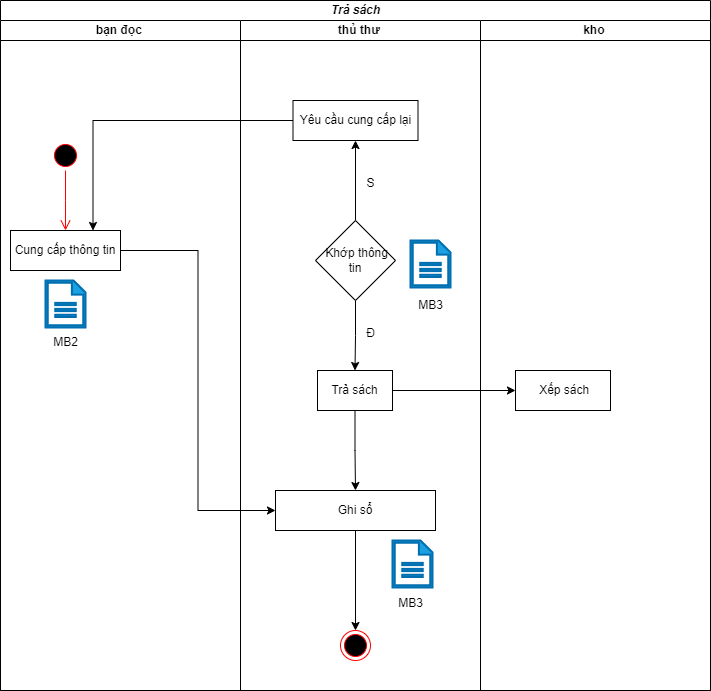

The diagram above was exported from draw.io. Its source (the exported page's mxGraphModel, read from the mxfile embedded in the PNG):
<mxGraphModel dx="794" dy="519" grid="1" gridSize="10" guides="1" tooltips="1" connect="1" arrows="1" fold="1" page="1" pageScale="1" pageWidth="1169" pageHeight="1654" math="0" shadow="0">
  <root>
    <mxCell id="0" />
    <mxCell id="1" parent="0" />
    <mxCell id="NblzOZ3ER7M2Twc_QvPm-1" value="&lt;b&gt;&lt;i&gt;Trả sách&lt;/i&gt;&lt;/b&gt;" style="swimlane;childLayout=stackLayout;resizeParent=1;resizeParentMax=0;startSize=20;html=1;" parent="1" vertex="1">
      <mxGeometry x="230" y="30" width="710" height="690" as="geometry" />
    </mxCell>
    <mxCell id="NblzOZ3ER7M2Twc_QvPm-2" value="&lt;b&gt;bạn đọc&amp;nbsp;&lt;/b&gt;" style="swimlane;startSize=20;html=1;" parent="NblzOZ3ER7M2Twc_QvPm-1" vertex="1">
      <mxGeometry y="20" width="240" height="670" as="geometry" />
    </mxCell>
    <mxCell id="9yFJpqpaxrAqSer3Id6p-1" value="Cung cấp thông tin" style="rounded=0;whiteSpace=wrap;html=1;" parent="NblzOZ3ER7M2Twc_QvPm-2" vertex="1">
      <mxGeometry x="10" y="210" width="110" height="40" as="geometry" />
    </mxCell>
    <mxCell id="_pneVw_xt8Mf0CCcgi-D-1" value="" style="ellipse;html=1;shape=startState;fillColor=#000000;strokeColor=#ff0000;" parent="NblzOZ3ER7M2Twc_QvPm-2" vertex="1">
      <mxGeometry x="50" y="120" width="30" height="30" as="geometry" />
    </mxCell>
    <mxCell id="_pneVw_xt8Mf0CCcgi-D-2" value="" style="edgeStyle=orthogonalEdgeStyle;html=1;verticalAlign=bottom;endArrow=open;endSize=8;strokeColor=#ff0000;rounded=0;" parent="NblzOZ3ER7M2Twc_QvPm-2" source="_pneVw_xt8Mf0CCcgi-D-1" edge="1">
      <mxGeometry relative="1" as="geometry">
        <mxPoint x="65" y="210" as="targetPoint" />
      </mxGeometry>
    </mxCell>
    <mxCell id="gdQBn0Ycbjr4C6XO7toh-1" value="" style="sketch=0;pointerEvents=1;shadow=0;html=1;strokeColor=#006EAF;fillColor=#1ba1e2;labelPosition=center;verticalLabelPosition=bottom;verticalAlign=top;outlineConnect=0;align=center;shape=mxgraph.office.concepts.document;fontColor=#ffffff;strokeWidth=2;" parent="NblzOZ3ER7M2Twc_QvPm-2" vertex="1">
      <mxGeometry x="45" y="260" width="40" height="47" as="geometry" />
    </mxCell>
    <mxCell id="gdQBn0Ycbjr4C6XO7toh-6" value="MB2" style="text;html=1;align=center;verticalAlign=middle;resizable=0;points=[];autosize=1;strokeColor=none;fillColor=none;" parent="NblzOZ3ER7M2Twc_QvPm-2" vertex="1">
      <mxGeometry x="40" y="307" width="50" height="30" as="geometry" />
    </mxCell>
    <mxCell id="NblzOZ3ER7M2Twc_QvPm-3" value="&lt;b&gt;thủ thư&amp;nbsp;&lt;/b&gt;" style="swimlane;startSize=20;html=1;" parent="NblzOZ3ER7M2Twc_QvPm-1" vertex="1">
      <mxGeometry x="240" y="20" width="240" height="670" as="geometry" />
    </mxCell>
    <mxCell id="jiArq-xyZEUqGHE181I6-1" style="edgeStyle=orthogonalEdgeStyle;rounded=0;orthogonalLoop=1;jettySize=auto;html=1;entryX=0.5;entryY=1;entryDx=0;entryDy=0;" parent="NblzOZ3ER7M2Twc_QvPm-3" source="xlH4DxECgsNi6H7ECblk-1" target="xlH4DxECgsNi6H7ECblk-2" edge="1">
      <mxGeometry relative="1" as="geometry" />
    </mxCell>
    <mxCell id="jiArq-xyZEUqGHE181I6-2" style="edgeStyle=orthogonalEdgeStyle;rounded=0;orthogonalLoop=1;jettySize=auto;html=1;entryX=0.5;entryY=0;entryDx=0;entryDy=0;" parent="NblzOZ3ER7M2Twc_QvPm-3" source="xlH4DxECgsNi6H7ECblk-1" target="xlH4DxECgsNi6H7ECblk-3" edge="1">
      <mxGeometry relative="1" as="geometry" />
    </mxCell>
    <mxCell id="xlH4DxECgsNi6H7ECblk-1" value="&amp;nbsp;Khớp thông tin" style="rhombus;whiteSpace=wrap;html=1;" parent="NblzOZ3ER7M2Twc_QvPm-3" vertex="1">
      <mxGeometry x="75" y="200" width="80" height="80" as="geometry" />
    </mxCell>
    <mxCell id="xlH4DxECgsNi6H7ECblk-2" value="Yêu cầu cung cấp lại" style="rounded=0;whiteSpace=wrap;html=1;" parent="NblzOZ3ER7M2Twc_QvPm-3" vertex="1">
      <mxGeometry x="52.5" y="80" width="125" height="40" as="geometry" />
    </mxCell>
    <mxCell id="jiArq-xyZEUqGHE181I6-5" style="edgeStyle=orthogonalEdgeStyle;rounded=0;orthogonalLoop=1;jettySize=auto;html=1;entryX=0.5;entryY=0;entryDx=0;entryDy=0;" parent="NblzOZ3ER7M2Twc_QvPm-3" source="xlH4DxECgsNi6H7ECblk-3" target="xlH4DxECgsNi6H7ECblk-5" edge="1">
      <mxGeometry relative="1" as="geometry" />
    </mxCell>
    <mxCell id="xlH4DxECgsNi6H7ECblk-3" value="Trả sách" style="rounded=0;whiteSpace=wrap;html=1;" parent="NblzOZ3ER7M2Twc_QvPm-3" vertex="1">
      <mxGeometry x="77" y="350" width="75" height="40" as="geometry" />
    </mxCell>
    <mxCell id="jiArq-xyZEUqGHE181I6-6" style="edgeStyle=orthogonalEdgeStyle;rounded=0;orthogonalLoop=1;jettySize=auto;html=1;entryX=0.5;entryY=0;entryDx=0;entryDy=0;" parent="NblzOZ3ER7M2Twc_QvPm-3" source="xlH4DxECgsNi6H7ECblk-5" target="KMU7OplMvfchBsgCVjrq-1" edge="1">
      <mxGeometry relative="1" as="geometry" />
    </mxCell>
    <mxCell id="xlH4DxECgsNi6H7ECblk-5" value="Ghi sổ" style="rounded=0;whiteSpace=wrap;html=1;" parent="NblzOZ3ER7M2Twc_QvPm-3" vertex="1">
      <mxGeometry x="35" y="470" width="160" height="40" as="geometry" />
    </mxCell>
    <mxCell id="KMU7OplMvfchBsgCVjrq-1" value="" style="ellipse;html=1;shape=endState;fillColor=#000000;strokeColor=#ff0000;" parent="NblzOZ3ER7M2Twc_QvPm-3" vertex="1">
      <mxGeometry x="100" y="610" width="30" height="30" as="geometry" />
    </mxCell>
    <mxCell id="gdQBn0Ycbjr4C6XO7toh-2" value="" style="sketch=0;pointerEvents=1;shadow=0;html=1;strokeColor=#006EAF;fillColor=#1ba1e2;labelPosition=center;verticalLabelPosition=bottom;verticalAlign=top;outlineConnect=0;align=center;shape=mxgraph.office.concepts.document;fontColor=#ffffff;strokeWidth=2;" parent="NblzOZ3ER7M2Twc_QvPm-3" vertex="1">
      <mxGeometry x="152" y="520" width="40" height="47" as="geometry" />
    </mxCell>
    <mxCell id="gdQBn0Ycbjr4C6XO7toh-4" value="MB3" style="text;html=1;align=center;verticalAlign=middle;resizable=0;points=[];autosize=1;strokeColor=none;fillColor=none;" parent="NblzOZ3ER7M2Twc_QvPm-3" vertex="1">
      <mxGeometry x="165" y="270" width="50" height="30" as="geometry" />
    </mxCell>
    <mxCell id="NblzOZ3ER7M2Twc_QvPm-4" value="&lt;b&gt;kho&amp;nbsp;&lt;/b&gt;" style="swimlane;startSize=20;html=1;" parent="NblzOZ3ER7M2Twc_QvPm-1" vertex="1">
      <mxGeometry x="480" y="20" width="230" height="670" as="geometry" />
    </mxCell>
    <mxCell id="xlH4DxECgsNi6H7ECblk-4" value="&amp;nbsp;Xếp sách" style="rounded=0;whiteSpace=wrap;html=1;" parent="NblzOZ3ER7M2Twc_QvPm-4" vertex="1">
      <mxGeometry x="35" y="350" width="95" height="40" as="geometry" />
    </mxCell>
    <mxCell id="jiArq-xyZEUqGHE181I6-4" style="edgeStyle=orthogonalEdgeStyle;rounded=0;orthogonalLoop=1;jettySize=auto;html=1;entryX=0;entryY=0.5;entryDx=0;entryDy=0;" parent="NblzOZ3ER7M2Twc_QvPm-1" source="xlH4DxECgsNi6H7ECblk-3" target="xlH4DxECgsNi6H7ECblk-4" edge="1">
      <mxGeometry relative="1" as="geometry" />
    </mxCell>
    <mxCell id="jiArq-xyZEUqGHE181I6-7" style="edgeStyle=orthogonalEdgeStyle;rounded=0;orthogonalLoop=1;jettySize=auto;html=1;entryX=0;entryY=0.5;entryDx=0;entryDy=0;" parent="NblzOZ3ER7M2Twc_QvPm-1" source="9yFJpqpaxrAqSer3Id6p-1" target="xlH4DxECgsNi6H7ECblk-5" edge="1">
      <mxGeometry relative="1" as="geometry" />
    </mxCell>
    <mxCell id="jiArq-xyZEUqGHE181I6-8" style="edgeStyle=orthogonalEdgeStyle;rounded=0;orthogonalLoop=1;jettySize=auto;html=1;entryX=0.75;entryY=0;entryDx=0;entryDy=0;" parent="NblzOZ3ER7M2Twc_QvPm-1" source="xlH4DxECgsNi6H7ECblk-2" target="9yFJpqpaxrAqSer3Id6p-1" edge="1">
      <mxGeometry relative="1" as="geometry" />
    </mxCell>
    <mxCell id="jiArq-xyZEUqGHE181I6-9" value="S" style="text;html=1;align=center;verticalAlign=middle;resizable=0;points=[];autosize=1;strokeColor=none;fillColor=none;" parent="1" vertex="1">
      <mxGeometry x="585" y="198" width="30" height="30" as="geometry" />
    </mxCell>
    <mxCell id="jiArq-xyZEUqGHE181I6-10" value="Đ" style="text;html=1;align=center;verticalAlign=middle;resizable=0;points=[];autosize=1;strokeColor=none;fillColor=none;" parent="1" vertex="1">
      <mxGeometry x="585" y="348" width="30" height="30" as="geometry" />
    </mxCell>
    <mxCell id="gdQBn0Ycbjr4C6XO7toh-3" value="" style="sketch=0;pointerEvents=1;shadow=0;html=1;strokeColor=#006EAF;fillColor=#1ba1e2;labelPosition=center;verticalLabelPosition=bottom;verticalAlign=top;outlineConnect=0;align=center;shape=mxgraph.office.concepts.document;fontColor=#ffffff;strokeWidth=2;" parent="1" vertex="1">
      <mxGeometry x="640" y="270" width="40" height="47" as="geometry" />
    </mxCell>
    <mxCell id="gdQBn0Ycbjr4C6XO7toh-5" value="MB3" style="text;html=1;align=center;verticalAlign=middle;resizable=0;points=[];autosize=1;strokeColor=none;fillColor=none;" parent="1" vertex="1">
      <mxGeometry x="615" y="618" width="50" height="30" as="geometry" />
    </mxCell>
  </root>
</mxGraphModel>